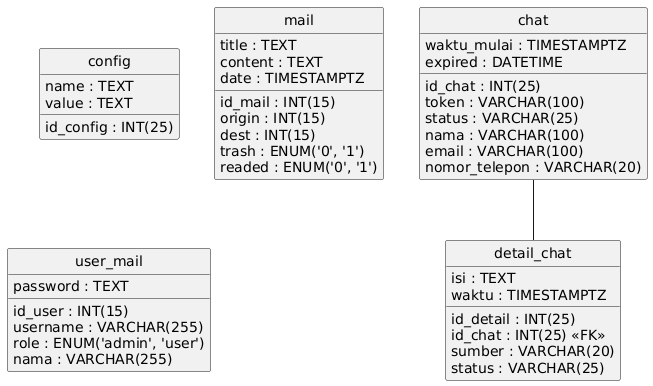

The diagram above was rendered by PlantUML. Its source (embedded in the PNG):
@startuml
hide circle
skinparam linetype ortho

entity "chat" as chat {
  id_chat : INT(25)
  waktu_mulai : TIMESTAMPTZ
  expired : DATETIME
  token : VARCHAR(100)
  status : VARCHAR(25)
  nama : VARCHAR(100)
  email : VARCHAR(100)
  nomor_telepon : VARCHAR(20)
}

entity "config" as config {
  id_config : INT(25)
  name : TEXT
  value : TEXT
}

entity "detail_chat" as detail_chat {
  id_detail : INT(25)
  id_chat : INT(25) <<FK>>
  sumber : VARCHAR(20)
  isi : TEXT
  waktu : TIMESTAMPTZ
  status : VARCHAR(25)
}

entity "mail" as mail {
  id_mail : INT(15)
  origin : INT(15)
  dest : INT(15)
  title : TEXT
  content : TEXT
  date : TIMESTAMPTZ
  trash : ENUM('0', '1')
  readed : ENUM('0', '1')
}

entity "user_mail" as user_mail {
  id_user : INT(15)
  username : VARCHAR(255)
  password : TEXT
  role : ENUM('admin', 'user')
  nama : VARCHAR(255)
}

chat -- detail_chat
@enduml